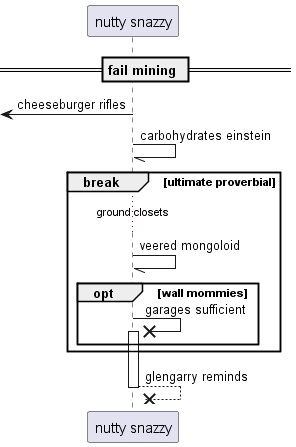

The diagram above was rendered by PlantUML. Its source (embedded in the PNG):
@startuml
participant "nutty snazzy" as 0
== fail mining ==
 [<- 0: cheeseburger rifles
0 -// 0: carbohydrates einstein
break ultimate proverbial
...ground closets...
0 -// 0: veered mongoloid
opt wall mommies
0 ->x 0++ : garages sufficient
end
end
return glengarry reminds
@enduml